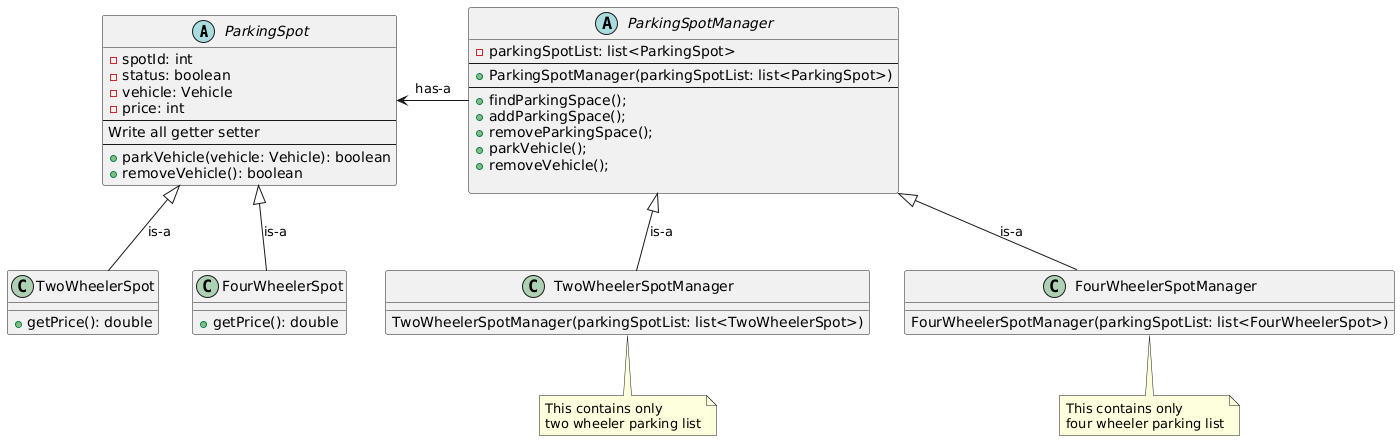

The diagram above was rendered by PlantUML. Its source (embedded in the PNG):
@startuml
abstract ParkingSpot {
    -spotId: int
    -status: boolean
    -vehicle: Vehicle
    -price: int
    --
    Write all getter setter
    --
    + parkVehicle(vehicle: Vehicle): boolean
    + removeVehicle(): boolean
}

/'note left of ParkingSpot::parkVehicle'/
/'    populate vehicle '/
/'    attribute with '/
/'    incoming vehicle'/
/'end note'/

/'note left of ParkingSpot::removeVehicle'/
/'    make vehicle '/
/'    attribute null'/
/'end note'/

class TwoWheelerSpot {
    + getPrice(): double
}

class FourWheelerSpot {
    + getPrice(): double
}

TwoWheelerSpot -up-|> ParkingSpot: is-a
FourWheelerSpot -up-|> ParkingSpot: is-a

/'note "All the parking spot\nextending ParkingSpot\ncan implemetn their\nown pricing strategy" as N1'/

/'TwoWheelerSpot..N1'/
/'FourWheelerSpot..N1'/

abstract ParkingSpotManager {
    - parkingSpotList: list<ParkingSpot>
    --
    + ParkingSpotManager(parkingSpotList: list<ParkingSpot>)
    --
    + findParkingSpace();
    + addParkingSpace();
    + removeParkingSpace();
    + parkVehicle();
    + removeVehicle();
    
}
class TwoWheelerSpotManager {
    TwoWheelerSpotManager(parkingSpotList: list<TwoWheelerSpot>)
}
class FourWheelerSpotManager {
    FourWheelerSpotManager(parkingSpotList: list<FourWheelerSpot>)
}
ParkingSpotManager -left-> ParkingSpot: has-a
TwoWheelerSpotManager -up-|> ParkingSpotManager:is-a
FourWheelerSpotManager -up-|> ParkingSpotManager:is-a

note "This contains only\ntwo wheeler parking list" as N2
note "This contains only\nfour wheeler parking list" as N3
TwoWheelerSpotManager..N2
FourWheelerSpotManager..N3
@enduml